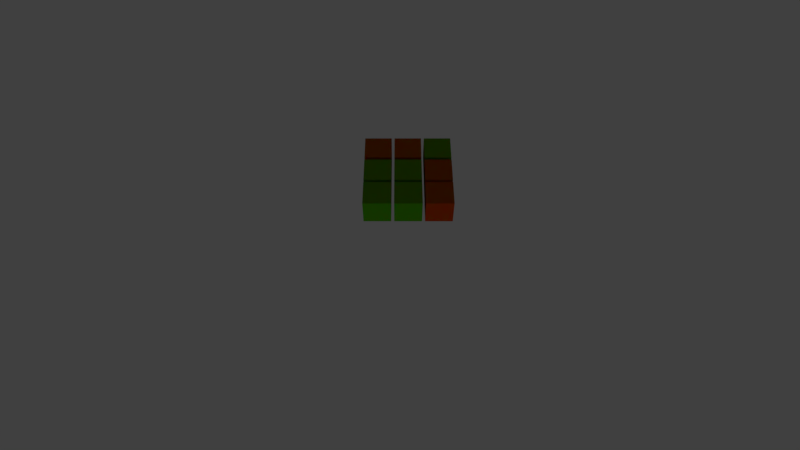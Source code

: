 # Source: snap_example.blend  (saved by Blender 2.77.0; exported with 4.5.12 LTS)
import bpy
from mathutils import Matrix  # noqa: F401  (used for matrix-valued properties, if any)

bpy.ops.wm.read_factory_settings(use_empty=True)
scene = bpy.context.scene
scene.name = 'Scene'

# ---- collections
col_collection_1 = bpy.data.collections.new('Collection 1'); scene.collection.children.link(col_collection_1)
col_collection_1.hide_render = True
col_collection_1.hide_viewport = True
col_collection_2 = bpy.data.collections.new('Collection 2'); scene.collection.children.link(col_collection_2)
col_collection_11 = bpy.data.collections.new('Collection 11'); scene.collection.children.link(col_collection_11)
col_collection_11.hide_render = True
col_collection_11.hide_viewport = True

# ---- materials (node trees are filled in below, after node groups)
mat_grid = bpy.data.materials.new('Grid')
mat_grid.alpha_threshold = 0.0
mat_grid.use_transparent_shadow = False
mat_grid.roughness = 0.5
mat_grid.specular_intensity = 0.1339
mat_can_place_here_green = bpy.data.materials.new('Can place Here Green')
mat_can_place_here_green.alpha_threshold = 0.0
mat_can_place_here_green.use_transparent_shadow = False
mat_can_place_here_green.diffuse_color = (0.0, 0.723, 0.001971, 1.0)
mat_can_place_here_green.roughness = 0.5
mat_can_place_here_green.specular_intensity = 0.05738
mat_can_t_place_here_red = bpy.data.materials.new("Can't place Here Red")
mat_can_t_place_here_red.alpha_threshold = 0.0
mat_can_t_place_here_red.use_transparent_shadow = False
mat_can_t_place_here_red.diffuse_color = (1.0, 0.0, 0.0, 1.0)
mat_can_t_place_here_red.roughness = 0.5
mat_can_t_place_here_red.specular_intensity = 0.05738
mat_red_beam = bpy.data.materials.new('Red Beam')
mat_red_beam.alpha_threshold = 0.0
mat_red_beam.use_transparent_shadow = False
mat_red_beam.roughness = 0.5
mat_red_beam.specular_intensity = 0.0
mat_green_beam = bpy.data.materials.new('Green Beam')
mat_green_beam.alpha_threshold = 0.0
mat_green_beam.use_transparent_shadow = False
mat_green_beam.roughness = 0.5
mat_green_beam.specular_intensity = 0.0
mat_building = bpy.data.materials.new('Building')
mat_building.alpha_threshold = 0.0
mat_building.use_transparent_shadow = False
mat_building.diffuse_color = (0.01096, 0.5776, 0.9301, 1.0)
mat_building.roughness = 0.5
mat_building.specular_intensity = 0.05738

# ---- material node trees
mat_red_beam.use_nodes = True; mat_red_beam.node_tree.nodes.clear()
_N = mat_red_beam.node_tree.nodes; _L = mat_red_beam.node_tree.links
n0 = _N.new('NodeUndefined'); n0.name = 'Output'; n0.location = (300, 300)
n1 = _N.new('NodeUndefined'); n1.name = 'Extended Material'; n1.location = (-667, 277)
n1.inputs[0].default_value = (0.8, 0.8, 0.8, 1.0)
n1.inputs[1].default_value = (1.0, 1.0, 1.0, 1.0)
n1.inputs[2].default_value = 0.8
n1.inputs[3].default_value = (0.0, 0.0, 0.0)
n1.inputs[4].default_value = (1.0, 1.0, 1.0, 1.0)
n1.inputs[5].default_value = 1.0
n1.inputs[6].default_value = 2.0
n1.inputs[7].default_value = 1.0
n1.inputs[8].default_value = 0.0
n1.inputs[9].default_value = 0.0
n1.inputs[10].default_value = 0.0
n2 = _N.new('ShaderNodeCombineColor'); n2.name = 'Combine RGB'; n2.location = (27, 212)
n3 = _N.new('ShaderNodeSeparateColor'); n3.name = 'Separate RGB'; n3.location = (-304, 256)
_L.new(n1.outputs[0], n3.inputs[0])
_L.new(n1.outputs[1], n0.inputs[1])
_L.new(n2.outputs[0], n0.inputs[0])
_L.new(n3.outputs[1], n2.inputs[0])
_L.new(n3.outputs[0], n2.inputs[1])
_L.new(n3.outputs[2], n2.inputs[2])

# ---- world
world_world = bpy.data.worlds.new('World'); scene.world = world_world
world_world.color = (0.05088, 0.05088, 0.05088)
world_world.use_sun_shadow = False
world_world.sun_shadow_jitter_overblur = 0.0
world_world.cycles.sampling_method = 'MANUAL'

# ---- cameras
cam_camera = bpy.data.cameras.new('Camera')
cam_camera.clip_end = 100.0
cam_camera.lens = 25.0
cam_camera.sensor_width = 32.0
cam_camera.sensor_height = 18.0
cam_camera.ortho_scale = 7.314
cam_camera.dof.focus_distance = 0.0
cam_camera.dof.aperture_fstop = 128.0

# ---- lights
light_sun = bpy.data.lights.new('Sun', 'SUN')
light_sun.transmission_factor = 0.0
light_sun.cutoff_distance = 10.0
light_sun.use_shadow = False
light_sun.angle = 0.1993
light_sun.energy = 2.0
light_sun.shadow_buffer_clip_start = 0.5
light_sun.shadow_soft_size = 0.1
light_sun.shadow_cascade_max_distance = 1000.0
light_lamp = bpy.data.lights.new('Lamp', 'SUN')
light_lamp.transmission_factor = 0.0
light_lamp.cutoff_distance = 30.0
light_lamp.angle = 0.1993
light_lamp.energy = 0.4
light_lamp.shadow_buffer_clip_start = 1.001
light_lamp.shadow_soft_size = 0.1
light_lamp.shadow_cascade_max_distance = 1000.0

# ---- meshes
me_plane_001 = bpy.data.meshes.new('Plane.001')
me_plane_001.from_pydata([(-128.0, -128.0, 0.0), (128.0, -128.0, 0.0), (-128.0, 128.0, 0.0), (128.0, 128.0, 0.0)], [], [(0, 1, 3, 2)])
_uv = me_plane_001.uv_layers.new(name='UVMap')
_uv.uv.foreach_set('vector', [-123.0, -127.0, 133.0, -127.0, 133.0, 129.0, -123.0, 129.0])
me_plane_001.materials.append(mat_grid)
me_plane_001.use_remesh_preserve_volume = False
me_plane_001.use_remesh_preserve_attributes = False
me_plane_001.use_mirror_vertex_groups = False
me_plane_001.update()
me_tile_colision_detector = bpy.data.meshes.new('TIle colision detector')
me_tile_colision_detector.from_pydata([(-0.3697, -0.3697, -0.75), (-0.3697, -0.3697, 0.75), (-0.3697, 0.3697, -0.75), (-0.3697, 0.3697, 0.75), (0.3697, -0.3697, -0.75), (0.3697, -0.3697, 0.75), (0.3697, 0.3697, -0.75), (0.3697, 0.3697, 0.75)], [], [(1, 3, 2, 0), (3, 7, 6, 2), (7, 5, 4, 6), (5, 1, 0, 4), (0, 2, 6, 4), (5, 7, 3, 1)])
me_tile_colision_detector.materials.append(None)
me_tile_colision_detector.use_remesh_preserve_volume = False
me_tile_colision_detector.use_remesh_preserve_attributes = False
me_tile_colision_detector.use_mirror_vertex_groups = False
me_tile_colision_detector.update()
me_cube_010 = bpy.data.meshes.new('Cube.010')
me_cube_010.from_pydata([(-0.45, -0.45, -0.45), (-0.45, -0.45, 0.45), (-0.45, 0.45, -0.45), (-0.45, 0.45, 0.45), (0.45, -0.45, -0.45), (0.45, -0.45, 0.45), (0.45, 0.45, -0.45), (0.45, 0.45, 0.45)], [], [(1, 3, 2, 0), (3, 7, 6, 2), (7, 5, 4, 6), (5, 1, 0, 4), (0, 2, 6, 4), (5, 7, 3, 1)])
me_cube_010.materials.append(mat_can_place_here_green)
me_cube_010.use_remesh_preserve_volume = False
me_cube_010.use_remesh_preserve_attributes = False
me_cube_010.use_mirror_vertex_groups = False
me_cube_010.update()
me_cube = bpy.data.meshes.new('Cube')
me_cube.from_pydata([(-0.45, -0.45, -0.45), (-0.45, -0.45, 0.45), (-0.45, 0.45, -0.45), (-0.45, 0.45, 0.45), (0.45, -0.45, -0.45), (0.45, -0.45, 0.45), (0.45, 0.45, -0.45), (0.45, 0.45, 0.45)], [], [(1, 3, 2, 0), (3, 7, 6, 2), (7, 5, 4, 6), (5, 1, 0, 4), (0, 2, 6, 4), (5, 7, 3, 1)])
me_cube.materials.append(mat_can_t_place_here_red)
me_cube.use_remesh_preserve_volume = False
me_cube.use_remesh_preserve_attributes = False
me_cube.use_mirror_vertex_groups = False
me_cube.update()
me_vertical_red_beam = bpy.data.meshes.new('Vertical Red Beam')
me_vertical_red_beam.from_pydata([(5.006e-08, -0.6011, -1.0), (1.001e-07, 0.6011, -1.0), (-1.001e-07, -0.6011, 56.0), (-5.006e-08, 0.6011, 56.0), (0.03604, -0.509, -1.0), (0.03604, 0.509, -1.0), (0.03604, -0.509, 56.0), (0.03604, 0.509, 56.0), (0.08078, -0.4072, -1.0), (0.08078, 0.4072, -1.0), (0.08078, -0.4072, 56.0), (0.08078, 0.4072, 56.0), (0.1294, -0.2807, -1.0), (0.1294, 0.2807, -1.0), (0.1294, -0.2807, 56.0), (0.1294, 0.2807, 56.0), (0.1595, -0.1826, -1.0), (0.1595, 0.1826, -1.0), (0.1595, -0.1826, 56.0), (0.1595, 0.1826, 56.0)], [], [(0, 1, 3, 2), (4, 5, 7, 6), (8, 9, 11, 10), (12, 13, 15, 14), (16, 17, 19, 18)])
_uv = me_vertical_red_beam.uv_layers.new(name='UVMap')
_uv.uv.foreach_set('vector', [0.0, 0.0, 1.0, 0.0, 1.0, 1.0, 0.0, 1.0, 0.0, 0.0, 1.0, 0.0, 1.0, 1.0, 0.0, 1.0, 0.0, 0.0, 1.0, 0.0, 1.0, 1.0, 0.0, 1.0, 0.0, 0.0, 1.0, 0.0, 1.0, 1.0, 0.0, 1.0, 0.0, 0.0, 1.0, 0.0, 1.0, 1.0, 0.0, 1.0])
me_vertical_red_beam.materials.append(mat_red_beam)
me_vertical_red_beam.use_remesh_preserve_volume = False
me_vertical_red_beam.use_remesh_preserve_attributes = False
me_vertical_red_beam.use_mirror_vertex_groups = False
me_vertical_red_beam.update()
me_vertical_green_beam = bpy.data.meshes.new('Vertical Green Beam')
me_vertical_green_beam.from_pydata([(5.006e-08, -0.6011, -1.0), (1.001e-07, 0.6011, -1.0), (-1.001e-07, -0.6011, 56.0), (-5.006e-08, 0.6011, 56.0), (0.03604, -0.509, -1.0), (0.03604, 0.509, -1.0), (0.03604, -0.509, 56.0), (0.03604, 0.509, 56.0), (0.08078, -0.4072, -1.0), (0.08078, 0.4072, -1.0), (0.08078, -0.4072, 56.0), (0.08078, 0.4072, 56.0), (0.1294, -0.2807, -1.0), (0.1294, 0.2807, -1.0), (0.1294, -0.2807, 56.0), (0.1294, 0.2807, 56.0), (0.1595, -0.1826, -1.0), (0.1595, 0.1826, -1.0), (0.1595, -0.1826, 56.0), (0.1595, 0.1826, 56.0)], [], [(0, 1, 3, 2), (4, 5, 7, 6), (8, 9, 11, 10), (12, 13, 15, 14), (16, 17, 19, 18)])
_uv = me_vertical_green_beam.uv_layers.new(name='UVMap')
_uv.uv.foreach_set('vector', [0.0, 0.0, 1.0, 0.0, 1.0, 1.0, 0.0, 1.0, 0.0, 0.0, 1.0, 0.0, 1.0, 1.0, 0.0, 1.0, 0.0, 0.0, 1.0, 0.0, 1.0, 1.0, 0.0, 1.0, 0.0, 0.0, 1.0, 0.0, 1.0, 1.0, 0.0, 1.0, 0.0, 0.0, 1.0, 0.0, 1.0, 1.0, 0.0, 1.0])
me_vertical_green_beam.materials.append(mat_green_beam)
me_vertical_green_beam.use_remesh_preserve_volume = False
me_vertical_green_beam.use_remesh_preserve_attributes = False
me_vertical_green_beam.use_mirror_vertex_groups = False
me_vertical_green_beam.update()
me_cube_019 = bpy.data.meshes.new('Cube.019')
me_cube_019.from_pydata([(-1.5, -1.5, -0.5), (-1.5, -1.5, 0.5), (-1.5, 1.5, -0.5), (-1.5, 1.5, 0.5), (1.5, -1.5, -0.5), (1.5, -1.5, 0.5), (1.5, 1.5, -0.5), (1.5, 1.5, 0.5), (0.0, -1.5, 0.0), (1.5, 0.0, 0.0), (-1.5, 0.0, 0.0), (0.0, 1.5, 0.0), (0.0, 0.0, -0.5), (0.0, 0.0, 0.5)], [], [(4, 9, 5), (7, 9, 6), (6, 9, 4), (7, 5, 9), (6, 4, 12), (7, 13, 5), (12, 2, 6), (7, 6, 11), (6, 2, 11), (2, 3, 11), (7, 11, 3), (3, 13, 7), (2, 12, 0), (2, 0, 10), (10, 3, 2), (1, 10, 0), (3, 10, 1), (1, 13, 3), (8, 1, 0), (8, 4, 5), (4, 8, 0), (13, 1, 5), (5, 1, 8), (12, 4, 0)])
me_cube_019.materials.append(mat_building)
me_cube_019.use_remesh_preserve_volume = False
me_cube_019.use_remesh_preserve_attributes = False
me_cube_019.use_mirror_vertex_groups = False
me_cube_019.update()
me_cube_018 = bpy.data.meshes.new('Cube.018')
me_cube_018.from_pydata([(-0.5, -0.5, -0.5), (-0.5, -0.5, 0.5), (-0.5, 1.5, -0.5), (-0.5, 1.5, 0.5), (1.5, -0.5, -0.5), (1.5, -0.5, 0.5), (1.5, 1.5, -0.5), (1.5, 1.5, 0.5), (1.5, 0.4985, 0.0007557), (0.4999, 1.5, -6.759e-05), (-0.5, 0.5, -5.96e-08), (0.5, -0.5, -5.96e-08), (0.5, 0.5, 0.5), (0.5, 0.5, -0.5)], [], [(6, 2, 9), (4, 6, 8), (2, 0, 10), (1, 0, 11), (4, 5, 11), (0, 1, 10), (2, 3, 9), (6, 7, 8), (8, 5, 4), (9, 3, 7), (3, 1, 12), (8, 7, 5), (9, 7, 6), (1, 3, 10), (10, 3, 2), (0, 4, 11), (11, 5, 1), (7, 12, 5), (0, 13, 4), (12, 7, 3), (5, 12, 1), (6, 4, 13), (13, 2, 6), (13, 0, 2)])
me_cube_018.materials.append(mat_building)
me_cube_018.use_remesh_preserve_volume = False
me_cube_018.use_remesh_preserve_attributes = False
me_cube_018.use_mirror_vertex_groups = False
me_cube_018.update()
me_cube_002 = bpy.data.meshes.new('Cube.002')
me_cube_002.from_pydata([(-0.5, -0.5, -0.5), (-0.5, -0.5, 0.5), (-0.5, 0.5, -0.5), (-0.5, 0.5, 0.5), (0.5, -0.5, -0.5), (0.5, -0.5, 0.5), (0.5, 0.5, -0.5), (0.5, 0.5, 0.5)], [], [(1, 3, 2, 0), (3, 7, 6, 2), (7, 5, 4, 6), (5, 1, 0, 4), (0, 2, 6, 4), (5, 7, 3, 1)])
me_cube_002.materials.append(mat_building)
me_cube_002.use_remesh_preserve_volume = False
me_cube_002.use_remesh_preserve_attributes = False
me_cube_002.use_mirror_vertex_groups = False
me_cube_002.update()

# ---- objects
ob_sun = bpy.data.objects.new('Sun', light_sun)
ob_plane = bpy.data.objects.new('Plane', me_plane_001)
ob_lamp = bpy.data.objects.new('Lamp', light_lamp)
ob_camera = bpy.data.objects.new('Camera', cam_camera)
ob_placement_empty = bpy.data.objects.new('Placement_Empty', None)
ob_building_colission_detector7 = bpy.data.objects.new('Building Colission Detector7', me_tile_colision_detector)
ob_building_colission_indicator_good_008 = bpy.data.objects.new('Building Colission Indicator Good.008', me_cube_010)
ob_building_colission_indicator_bad_008 = bpy.data.objects.new('Building Colission Indicator Bad.008', me_cube)
ob_building_colission_detector1 = bpy.data.objects.new('Building Colission Detector1', me_tile_colision_detector)
ob_building_colission_indicator_bad_007 = bpy.data.objects.new('Building Colission Indicator Bad.007', me_cube)
ob_building_colission_indicator_good_007 = bpy.data.objects.new('Building Colission Indicator Good.007', me_cube_010)
ob_building_colission_detector4 = bpy.data.objects.new('Building Colission Detector4', me_tile_colision_detector)
ob_building_colission_indicator_good_006 = bpy.data.objects.new('Building Colission Indicator Good.006', me_cube_010)
ob_building_colission_indicator_bad_006 = bpy.data.objects.new('Building Colission Indicator Bad.006', me_cube)
ob_building_colission_detector6 = bpy.data.objects.new('Building Colission Detector6', me_tile_colision_detector)
ob_building_colission_indicator_bad_005 = bpy.data.objects.new('Building Colission Indicator Bad.005', me_cube)
ob_building_colission_indicator_good_005 = bpy.data.objects.new('Building Colission Indicator Good.005', me_cube_010)
ob_building_colission_detector3 = bpy.data.objects.new('Building Colission Detector3', me_tile_colision_detector)
ob_building_colission_indicator_good_004 = bpy.data.objects.new('Building Colission Indicator Good.004', me_cube_010)
ob_building_colission_indicator_bad_004 = bpy.data.objects.new('Building Colission Indicator Bad.004', me_cube)
ob_building_colission_detector9 = bpy.data.objects.new('Building Colission Detector9', me_tile_colision_detector)
ob_building_colission_indicator_bad_003 = bpy.data.objects.new('Building Colission Indicator Bad.003', me_cube)
ob_building_colission_indicator_good_003 = bpy.data.objects.new('Building Colission Indicator Good.003', me_cube_010)
ob_building_colission_detector8 = bpy.data.objects.new('Building Colission Detector8', me_tile_colision_detector)
ob_building_colission_indicator_good_002 = bpy.data.objects.new('Building Colission Indicator Good.002', me_cube_010)
ob_building_colission_indicator_bad_002 = bpy.data.objects.new('Building Colission Indicator Bad.002', me_cube)
ob_building_colission_detector2 = bpy.data.objects.new('Building Colission Detector2', me_tile_colision_detector)
ob_building_colission_indicator_bad_001 = bpy.data.objects.new('Building Colission Indicator Bad.001', me_cube)
ob_building_colission_indicator_good_001 = bpy.data.objects.new('Building Colission Indicator Good.001', me_cube_010)
ob_building_colission_detector5 = bpy.data.objects.new('Building Colission Detector5', me_tile_colision_detector)
ob_building_colission_indicator_good = bpy.data.objects.new('Building Colission Indicator Good', me_cube_010)
ob_building_colission_indicator_bad = bpy.data.objects.new('Building Colission Indicator Bad', me_cube)
ob_red_beam = bpy.data.objects.new('Red Beam', me_vertical_red_beam)
ob_green_beam = bpy.data.objects.new('Green Beam', me_vertical_green_beam)
ob_building_3x3 = bpy.data.objects.new('Building 3x3', me_cube_019)
ob_building_2x2 = bpy.data.objects.new('Building 2x2', me_cube_018)
ob_building_1x1 = bpy.data.objects.new('Building 1x1', me_cube_002)

# ---- transforms, parenting, visibility, modifiers, constraints
ob_sun.location = (4.076, 1.005, 5.904)
ob_sun.rotation_euler = (6.141, -0.9075, -1.749)
ob_sun.lineart.crease_threshold = 0.0
ob_plane.location = (0.0, 0.0, 0.0)
ob_plane.lineart.crease_threshold = 0.0
ob_lamp.location = (4.076, 1.005, 5.904)
ob_lamp.rotation_euler = (3.0, -0.9075, -1.749)
ob_lamp.lock_rotations_4d = False
ob_lamp.empty_display_type = 'ARROWS'
ob_lamp.color = (0.0, 0.0, 0.0, 0.0)
ob_lamp.lineart.crease_threshold = 0.0
ob_camera.location = (-0.2648, -14.04, 15.99)
ob_camera.rotation_euler = (0.6625, -0.0, 0.0)
ob_camera.scale = (1.0, 1.0, 1.0)
ob_camera.lock_rotations_4d = False
ob_camera.empty_display_type = 'ARROWS'
ob_camera.color = (0.0, 0.0, 0.0, 0.0)
ob_camera.display_type = 'WIRE'
ob_camera.lineart.crease_threshold = 0.0
ob_placement_empty.location = (0.0, 0.0, 0.5)
ob_placement_empty.empty_display_type = 'ARROWS'
ob_placement_empty.empty_display_size = 2.0
ob_placement_empty.empty_image_offset = (0.0, 0.0)
ob_placement_empty.lineart.crease_threshold = 0.0
ob_building_colission_detector7.parent = ob_placement_empty
ob_building_colission_detector7.matrix_parent_inverse = Matrix(((1.0, 0.0, 0.0, 0.0), (0.0, 1.0, 0.0, 0.0), (0.0, 0.0, 1.0, -0.5), (0.0, 0.0, 0.0, 1.0)))
ob_building_colission_detector7.location = (-1.0, -1.0, 0.5)
ob_building_colission_detector7.hide_render = True
ob_building_colission_detector7.lineart.crease_threshold = 0.0
ob_building_colission_indicator_good_008.parent = ob_building_colission_detector7
ob_building_colission_indicator_good_008.matrix_parent_inverse = Matrix(((1.0, 0.0, 0.0, -2.086e-07), (0.0, 1.0, 0.0, -2.086e-07), (0.0, 0.0, 1.0, -2.5), (0.0, 0.0, 0.0, 1.0)))
ob_building_colission_indicator_good_008.location = (-1.49e-08, -1.49e-08, 2.5)
ob_building_colission_indicator_good_008.lineart.crease_threshold = 0.0
ob_building_colission_indicator_bad_008.parent = ob_building_colission_detector7
ob_building_colission_indicator_bad_008.matrix_parent_inverse = Matrix(((1.0, 0.0, 0.0, -2.086e-07), (0.0, 1.0, 0.0, -2.086e-07), (0.0, 0.0, 1.0, -2.5), (0.0, 0.0, 0.0, 1.0)))
ob_building_colission_indicator_bad_008.location = (-1.49e-08, -1.49e-08, 2.5)
ob_building_colission_indicator_bad_008.lineart.crease_threshold = 0.0
ob_building_colission_detector1.parent = ob_placement_empty
ob_building_colission_detector1.matrix_parent_inverse = Matrix(((1.0, 0.0, 0.0, 0.0), (0.0, 1.0, 0.0, 0.0), (0.0, 0.0, 1.0, -0.5), (0.0, 0.0, 0.0, 1.0)))
ob_building_colission_detector1.location = (-1.0, 1.0, 0.5)
ob_building_colission_detector1.hide_render = True
ob_building_colission_detector1.lineart.crease_threshold = 0.0
ob_building_colission_indicator_bad_007.parent = ob_building_colission_detector1
ob_building_colission_indicator_bad_007.matrix_parent_inverse = Matrix(((1.0, 0.0, 0.0, -2.086e-07), (0.0, 1.0, 0.0, -2.086e-07), (0.0, 0.0, 1.0, -2.5), (0.0, 0.0, 0.0, 1.0)))
ob_building_colission_indicator_bad_007.location = (-1.49e-08, -1.49e-08, 2.5)
ob_building_colission_indicator_bad_007.lineart.crease_threshold = 0.0
ob_building_colission_indicator_good_007.parent = ob_building_colission_detector1
ob_building_colission_indicator_good_007.matrix_parent_inverse = Matrix(((1.0, 0.0, 0.0, -2.086e-07), (0.0, 1.0, 0.0, -2.086e-07), (0.0, 0.0, 1.0, -2.5), (0.0, 0.0, 0.0, 1.0)))
ob_building_colission_indicator_good_007.location = (-1.49e-08, -1.49e-08, 2.5)
ob_building_colission_indicator_good_007.lineart.crease_threshold = 0.0
ob_building_colission_detector4.parent = ob_placement_empty
ob_building_colission_detector4.matrix_parent_inverse = Matrix(((1.0, 0.0, 0.0, 0.0), (0.0, 1.0, 0.0, 0.0), (0.0, 0.0, 1.0, -0.5), (0.0, 0.0, 0.0, 1.0)))
ob_building_colission_detector4.location = (-1.0, 2.384e-07, 0.5)
ob_building_colission_detector4.hide_render = True
ob_building_colission_detector4.lineart.crease_threshold = 0.0
ob_building_colission_indicator_good_006.parent = ob_building_colission_detector4
ob_building_colission_indicator_good_006.matrix_parent_inverse = Matrix(((1.0, 0.0, 0.0, -2.086e-07), (0.0, 1.0, 0.0, -2.086e-07), (0.0, 0.0, 1.0, -2.5), (0.0, 0.0, 0.0, 1.0)))
ob_building_colission_indicator_good_006.location = (-1.49e-08, -1.49e-08, 2.5)
ob_building_colission_indicator_good_006.lineart.crease_threshold = 0.0
ob_building_colission_indicator_bad_006.parent = ob_building_colission_detector4
ob_building_colission_indicator_bad_006.matrix_parent_inverse = Matrix(((1.0, 0.0, 0.0, -2.086e-07), (0.0, 1.0, 0.0, -2.086e-07), (0.0, 0.0, 1.0, -2.5), (0.0, 0.0, 0.0, 1.0)))
ob_building_colission_indicator_bad_006.location = (-1.49e-08, -1.49e-08, 2.5)
ob_building_colission_indicator_bad_006.lineart.crease_threshold = 0.0
ob_building_colission_detector6.parent = ob_placement_empty
ob_building_colission_detector6.matrix_parent_inverse = Matrix(((1.0, 0.0, 0.0, 0.0), (0.0, 1.0, 0.0, 0.0), (0.0, 0.0, 1.0, -0.5), (0.0, 0.0, 0.0, 1.0)))
ob_building_colission_detector6.location = (1.0, 2.384e-07, 0.5)
ob_building_colission_detector6.hide_render = True
ob_building_colission_detector6.lineart.crease_threshold = 0.0
ob_building_colission_indicator_bad_005.parent = ob_building_colission_detector6
ob_building_colission_indicator_bad_005.matrix_parent_inverse = Matrix(((1.0, 0.0, 0.0, -2.086e-07), (0.0, 1.0, 0.0, -2.086e-07), (0.0, 0.0, 1.0, -2.5), (0.0, 0.0, 0.0, 1.0)))
ob_building_colission_indicator_bad_005.location = (-1.49e-08, -1.49e-08, 2.5)
ob_building_colission_indicator_bad_005.lineart.crease_threshold = 0.0
ob_building_colission_indicator_good_005.parent = ob_building_colission_detector6
ob_building_colission_indicator_good_005.matrix_parent_inverse = Matrix(((1.0, 0.0, 0.0, -2.086e-07), (0.0, 1.0, 0.0, -2.086e-07), (0.0, 0.0, 1.0, -2.5), (0.0, 0.0, 0.0, 1.0)))
ob_building_colission_indicator_good_005.location = (-1.49e-08, -1.49e-08, 2.5)
ob_building_colission_indicator_good_005.lineart.crease_threshold = 0.0
ob_building_colission_detector3.parent = ob_placement_empty
ob_building_colission_detector3.matrix_parent_inverse = Matrix(((1.0, 0.0, 0.0, 0.0), (0.0, 1.0, 0.0, 0.0), (0.0, 0.0, 1.0, -0.5), (0.0, 0.0, 0.0, 1.0)))
ob_building_colission_detector3.location = (1.0, 1.0, 0.5)
ob_building_colission_detector3.hide_render = True
ob_building_colission_detector3.lineart.crease_threshold = 0.0
ob_building_colission_indicator_good_004.parent = ob_building_colission_detector3
ob_building_colission_indicator_good_004.matrix_parent_inverse = Matrix(((1.0, 0.0, 0.0, -2.086e-07), (0.0, 1.0, 0.0, -2.086e-07), (0.0, 0.0, 1.0, -2.5), (0.0, 0.0, 0.0, 1.0)))
ob_building_colission_indicator_good_004.location = (-1.49e-08, -1.49e-08, 2.5)
ob_building_colission_indicator_good_004.lineart.crease_threshold = 0.0
ob_building_colission_indicator_bad_004.parent = ob_building_colission_detector3
ob_building_colission_indicator_bad_004.matrix_parent_inverse = Matrix(((1.0, 0.0, 0.0, -2.086e-07), (0.0, 1.0, 0.0, -2.086e-07), (0.0, 0.0, 1.0, -2.5), (0.0, 0.0, 0.0, 1.0)))
ob_building_colission_indicator_bad_004.location = (-1.49e-08, -1.49e-08, 2.5)
ob_building_colission_indicator_bad_004.lineart.crease_threshold = 0.0
ob_building_colission_detector9.parent = ob_placement_empty
ob_building_colission_detector9.matrix_parent_inverse = Matrix(((1.0, 0.0, 0.0, 0.0), (0.0, 1.0, 0.0, 0.0), (0.0, 0.0, 1.0, -0.5), (0.0, 0.0, 0.0, 1.0)))
ob_building_colission_detector9.location = (1.0, -1.0, 0.5)
ob_building_colission_detector9.hide_render = True
ob_building_colission_detector9.lineart.crease_threshold = 0.0
ob_building_colission_indicator_bad_003.parent = ob_building_colission_detector9
ob_building_colission_indicator_bad_003.matrix_parent_inverse = Matrix(((1.0, 0.0, 0.0, -2.086e-07), (0.0, 1.0, 0.0, -2.086e-07), (0.0, 0.0, 1.0, -2.5), (0.0, 0.0, 0.0, 1.0)))
ob_building_colission_indicator_bad_003.location = (-1.49e-08, -1.49e-08, 2.5)
ob_building_colission_indicator_bad_003.lineart.crease_threshold = 0.0
ob_building_colission_indicator_good_003.parent = ob_building_colission_detector9
ob_building_colission_indicator_good_003.matrix_parent_inverse = Matrix(((1.0, 0.0, 0.0, -2.086e-07), (0.0, 1.0, 0.0, -2.086e-07), (0.0, 0.0, 1.0, -2.5), (0.0, 0.0, 0.0, 1.0)))
ob_building_colission_indicator_good_003.location = (-1.49e-08, -1.49e-08, 2.5)
ob_building_colission_indicator_good_003.lineart.crease_threshold = 0.0
ob_building_colission_detector8.parent = ob_placement_empty
ob_building_colission_detector8.matrix_parent_inverse = Matrix(((1.0, 0.0, 0.0, 0.0), (0.0, 1.0, 0.0, 0.0), (0.0, 0.0, 1.0, -0.5), (0.0, 0.0, 0.0, 1.0)))
ob_building_colission_detector8.location = (2.086e-07, -1.0, 0.5)
ob_building_colission_detector8.hide_render = True
ob_building_colission_detector8.lineart.crease_threshold = 0.0
ob_building_colission_indicator_good_002.parent = ob_building_colission_detector8
ob_building_colission_indicator_good_002.matrix_parent_inverse = Matrix(((1.0, 0.0, 0.0, -2.086e-07), (0.0, 1.0, 0.0, -2.086e-07), (0.0, 0.0, 1.0, -2.5), (0.0, 0.0, 0.0, 1.0)))
ob_building_colission_indicator_good_002.location = (-1.49e-08, -1.49e-08, 2.5)
ob_building_colission_indicator_good_002.lineart.crease_threshold = 0.0
ob_building_colission_indicator_bad_002.parent = ob_building_colission_detector8
ob_building_colission_indicator_bad_002.matrix_parent_inverse = Matrix(((1.0, 0.0, 0.0, -2.086e-07), (0.0, 1.0, 0.0, -2.086e-07), (0.0, 0.0, 1.0, -2.5), (0.0, 0.0, 0.0, 1.0)))
ob_building_colission_indicator_bad_002.location = (-1.49e-08, -1.49e-08, 2.5)
ob_building_colission_indicator_bad_002.lineart.crease_threshold = 0.0
ob_building_colission_detector2.parent = ob_placement_empty
ob_building_colission_detector2.matrix_parent_inverse = Matrix(((1.0, 0.0, 0.0, 0.0), (0.0, 1.0, 0.0, 0.0), (0.0, 0.0, 1.0, -0.5), (0.0, 0.0, 0.0, 1.0)))
ob_building_colission_detector2.location = (2.086e-07, 1.0, 0.5)
ob_building_colission_detector2.hide_render = True
ob_building_colission_detector2.lineart.crease_threshold = 0.0
ob_building_colission_indicator_bad_001.parent = ob_building_colission_detector2
ob_building_colission_indicator_bad_001.matrix_parent_inverse = Matrix(((1.0, 0.0, 0.0, -2.086e-07), (0.0, 1.0, 0.0, -2.086e-07), (0.0, 0.0, 1.0, -2.5), (0.0, 0.0, 0.0, 1.0)))
ob_building_colission_indicator_bad_001.location = (-1.49e-08, -1.49e-08, 2.5)
ob_building_colission_indicator_bad_001.lineart.crease_threshold = 0.0
ob_building_colission_indicator_good_001.parent = ob_building_colission_detector2
ob_building_colission_indicator_good_001.matrix_parent_inverse = Matrix(((1.0, 0.0, 0.0, -2.086e-07), (0.0, 1.0, 0.0, -2.086e-07), (0.0, 0.0, 1.0, -2.5), (0.0, 0.0, 0.0, 1.0)))
ob_building_colission_indicator_good_001.location = (-1.49e-08, -1.49e-08, 2.5)
ob_building_colission_indicator_good_001.lineart.crease_threshold = 0.0
ob_building_colission_detector5.parent = ob_placement_empty
ob_building_colission_detector5.matrix_parent_inverse = Matrix(((1.0, 0.0, 0.0, 0.0), (0.0, 1.0, 0.0, 0.0), (0.0, 0.0, 1.0, -0.5), (0.0, 0.0, 0.0, 1.0)))
ob_building_colission_detector5.location = (2.086e-07, 2.384e-07, 0.5)
ob_building_colission_detector5.hide_render = True
ob_building_colission_detector5.lineart.crease_threshold = 0.0
ob_building_colission_indicator_good.parent = ob_building_colission_detector5
ob_building_colission_indicator_good.matrix_parent_inverse = Matrix(((1.0, 0.0, 0.0, -2.086e-07), (0.0, 1.0, 0.0, -2.086e-07), (0.0, 0.0, 1.0, -2.5), (0.0, 0.0, 0.0, 1.0)))
ob_building_colission_indicator_good.location = (-1.49e-08, -1.49e-08, 2.5)
ob_building_colission_indicator_good.lineart.crease_threshold = 0.0
ob_building_colission_indicator_bad.parent = ob_building_colission_detector5
ob_building_colission_indicator_bad.matrix_parent_inverse = Matrix(((1.0, 0.0, 0.0, -2.086e-07), (0.0, 1.0, 0.0, -2.086e-07), (0.0, 0.0, 1.0, -2.5), (0.0, 0.0, 0.0, 1.0)))
ob_building_colission_indicator_bad.location = (-1.49e-08, -1.49e-08, 2.5)
ob_building_colission_indicator_bad.lineart.crease_threshold = 0.0
ob_red_beam.parent = ob_placement_empty
ob_red_beam.matrix_parent_inverse = Matrix(((1.0, 0.0, 0.0, 0.0), (0.0, 1.0, 0.0, 0.0), (0.0, 0.0, 1.0, -0.5), (0.0, 0.0, 0.0, 1.0)))
ob_red_beam.location = (0.0, 0.0, 0.5)
ob_red_beam.hide_render = True
ob_red_beam.lineart.crease_threshold = 0.0
ob_green_beam.parent = ob_placement_empty
ob_green_beam.matrix_parent_inverse = Matrix(((1.0, 0.0, 0.0, 0.0), (0.0, 1.0, 0.0, 0.0), (0.0, 0.0, 1.0, -0.5), (0.0, 0.0, 0.0, 1.0)))
ob_green_beam.location = (0.0, 0.0, 0.5)
ob_green_beam.hide_render = True
ob_green_beam.lineart.crease_threshold = 0.0
ob_building_3x3.location = (1.0, 6.0, 0.5)
ob_building_3x3.lineart.crease_threshold = 0.0
_m = ob_building_3x3.modifiers.new('Wireframe', 'WIREFRAME')
_m.thickness = 0.2
ob_building_2x2.location = (0.0, 2.0, 0.5)
ob_building_2x2.lineart.crease_threshold = 0.0
_m = ob_building_2x2.modifiers.new('Wireframe', 'WIREFRAME')
_m.thickness = 0.15
ob_building_1x1.location = (0.0, 0.0, 0.5)
ob_building_1x1.lineart.crease_threshold = 0.0
_m = ob_building_1x1.modifiers.new('Wireframe', 'WIREFRAME')
_m.thickness = 0.1

# ---- collection membership
col_collection_1.objects.link(ob_sun)
col_collection_1.objects.link(ob_plane)
col_collection_1.objects.link(ob_lamp)
col_collection_1.objects.link(ob_camera)
col_collection_2.objects.link(ob_placement_empty)
col_collection_2.objects.link(ob_building_colission_detector7)
col_collection_2.objects.link(ob_building_colission_indicator_good_008)
col_collection_2.objects.link(ob_building_colission_indicator_bad_008)
col_collection_2.objects.link(ob_building_colission_detector1)
col_collection_2.objects.link(ob_building_colission_indicator_bad_007)
col_collection_2.objects.link(ob_building_colission_indicator_good_007)
col_collection_2.objects.link(ob_building_colission_detector4)
col_collection_2.objects.link(ob_building_colission_indicator_good_006)
col_collection_2.objects.link(ob_building_colission_indicator_bad_006)
col_collection_2.objects.link(ob_building_colission_detector6)
col_collection_2.objects.link(ob_building_colission_indicator_bad_005)
col_collection_2.objects.link(ob_building_colission_indicator_good_005)
col_collection_2.objects.link(ob_building_colission_detector3)
col_collection_2.objects.link(ob_building_colission_indicator_good_004)
col_collection_2.objects.link(ob_building_colission_indicator_bad_004)
col_collection_2.objects.link(ob_building_colission_detector9)
col_collection_2.objects.link(ob_building_colission_indicator_bad_003)
col_collection_2.objects.link(ob_building_colission_indicator_good_003)
col_collection_2.objects.link(ob_building_colission_detector8)
col_collection_2.objects.link(ob_building_colission_indicator_good_002)
col_collection_2.objects.link(ob_building_colission_indicator_bad_002)
col_collection_2.objects.link(ob_building_colission_detector2)
col_collection_2.objects.link(ob_building_colission_indicator_bad_001)
col_collection_2.objects.link(ob_building_colission_indicator_good_001)
col_collection_2.objects.link(ob_building_colission_detector5)
col_collection_2.objects.link(ob_building_colission_indicator_good)
col_collection_2.objects.link(ob_building_colission_indicator_bad)
col_collection_2.objects.link(ob_red_beam)
col_collection_2.objects.link(ob_green_beam)
col_collection_11.objects.link(ob_building_3x3)
col_collection_11.objects.link(ob_building_2x2)
col_collection_11.objects.link(ob_building_1x1)

# ---- scene / render settings (as saved in the file)
scene.camera = ob_camera
scene.frame_start = 1; scene.frame_end = 250; scene.frame_set(1)
scene.render.engine = 'BLENDER_EEVEE_NEXT'
scene.render.resolution_percentage = 50
scene.render.dither_intensity = 0.0
scene.cycles.use_denoising = False
scene.cycles.samples = 128
scene.cycles.sampling_pattern = 'TABULATED_SOBOL'
scene.cycles.light_sampling_threshold = 0.0
scene.cycles.use_adaptive_sampling = False
scene.cycles.use_light_tree = False
scene.cycles.blur_glossy = 0.0
scene.cycles.sample_clamp_indirect = 0.0
scene.view_settings.view_transform = 'Standard'
bpy.context.view_layer.update()
